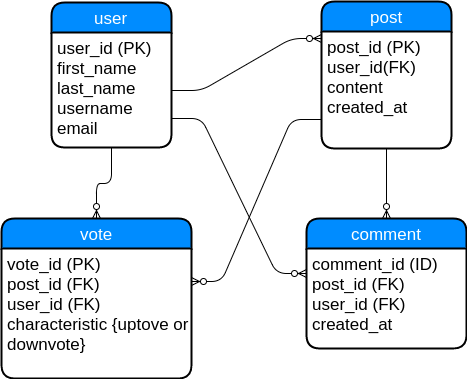

The diagram above was exported from draw.io. Its source (the exported page's mxGraphModel, read from the mxfile embedded in the PNG):
<mxGraphModel dx="807" dy="424" grid="1" gridSize="10" guides="1" tooltips="1" connect="1" arrows="1" fold="1" page="1" pageScale="1" pageWidth="850" pageHeight="1100" background="#ffffff" math="0" shadow="0">
  <root>
    <mxCell id="0" />
    <mxCell id="1" parent="0" />
    <mxCell id="be2e22e8eb1d559-18" value="user" style="swimlane;html=1;childLayout=stackLayout;horizontal=1;startSize=30;horizontalStack=0;fillColor=#008cff;fontColor=#FFFFFF;rounded=1;fontSize=17;fontStyle=0;strokeWidth=2;resizeParent=0;resizeLast=1;shadow=0;dashed=0;align=center;" vertex="1" parent="1">
      <mxGeometry x="170" y="44" width="120" height="145" as="geometry" />
    </mxCell>
    <mxCell id="be2e22e8eb1d559-19" value="user_id (PK)&lt;div&gt;first_name&lt;/div&gt;&lt;div&gt;last_name&lt;/div&gt;&lt;div&gt;username&lt;/div&gt;&lt;div&gt;email&lt;/div&gt;" style="whiteSpace=wrap;html=1;align=left;strokeColor=none;fillColor=none;spacingLeft=4;fontSize=17;verticalAlign=top;resizable=0;rotatable=0;part=1;" vertex="1" parent="be2e22e8eb1d559-18">
      <mxGeometry y="30" width="120" height="115" as="geometry" />
    </mxCell>
    <mxCell id="be2e22e8eb1d559-20" value="post" style="swimlane;html=1;childLayout=stackLayout;horizontal=1;startSize=30;horizontalStack=0;fillColor=#008cff;fontColor=#FFFFFF;rounded=1;fontSize=17;fontStyle=0;strokeWidth=2;resizeParent=0;resizeLast=1;shadow=0;dashed=0;align=center;" vertex="1" parent="1">
      <mxGeometry x="440" y="43" width="130" height="147" as="geometry" />
    </mxCell>
    <mxCell id="be2e22e8eb1d559-21" value="post_id (PK)&lt;div&gt;user_id(FK)&lt;/div&gt;&lt;div&gt;content&lt;/div&gt;&lt;div&gt;created_at&lt;/div&gt;" style="whiteSpace=wrap;html=1;align=left;strokeColor=none;fillColor=none;spacingLeft=4;fontSize=17;verticalAlign=top;resizable=0;rotatable=0;part=1;" vertex="1" parent="be2e22e8eb1d559-20">
      <mxGeometry y="30" width="130" height="117" as="geometry" />
    </mxCell>
    <mxCell id="be2e22e8eb1d559-23" value="comment" style="swimlane;html=1;childLayout=stackLayout;horizontal=1;startSize=30;horizontalStack=0;fillColor=#008cff;fontColor=#FFFFFF;rounded=1;fontSize=17;fontStyle=0;strokeWidth=2;resizeParent=0;resizeLast=1;shadow=0;dashed=0;align=center;" vertex="1" parent="1">
      <mxGeometry x="425" y="260" width="160" height="130" as="geometry" />
    </mxCell>
    <mxCell id="be2e22e8eb1d559-24" value="comment_id (ID)&lt;div&gt;post_id (FK)&lt;/div&gt;&lt;div&gt;user_id (FK)&lt;/div&gt;&lt;div&gt;created_at&lt;/div&gt;" style="whiteSpace=wrap;html=1;align=left;strokeColor=none;fillColor=none;spacingLeft=4;fontSize=17;verticalAlign=top;resizable=0;rotatable=0;part=1;" vertex="1" parent="be2e22e8eb1d559-23">
      <mxGeometry y="30" width="160" height="100" as="geometry" />
    </mxCell>
    <mxCell id="be2e22e8eb1d559-25" value="vote" style="swimlane;html=1;childLayout=stackLayout;horizontal=1;startSize=30;horizontalStack=0;fillColor=#008cff;fontColor=#FFFFFF;rounded=1;fontSize=17;fontStyle=0;strokeWidth=2;resizeParent=0;resizeLast=1;shadow=0;dashed=0;align=center;" vertex="1" parent="1">
      <mxGeometry x="120" y="260" width="190" height="160" as="geometry" />
    </mxCell>
    <mxCell id="be2e22e8eb1d559-26" value="vote_id (PK)&lt;div&gt;post_id (FK)&lt;/div&gt;&lt;div&gt;user_id (FK)&lt;/div&gt;&lt;div&gt;characteristic {uptove or downvote}&lt;/div&gt;" style="whiteSpace=wrap;html=1;align=left;strokeColor=none;fillColor=none;spacingLeft=4;fontSize=17;verticalAlign=top;resizable=0;rotatable=0;part=1;" vertex="1" parent="be2e22e8eb1d559-25">
      <mxGeometry y="30" width="190" height="130" as="geometry" />
    </mxCell>
    <mxCell id="be2e22e8eb1d559-27" value="" style="edgeStyle=entityRelationEdgeStyle;html=1;endArrow=ERzeroToMany;endFill=1;exitX=1;exitY=0.5;entryX=0;entryY=0.25;" edge="1" parent="1" source="be2e22e8eb1d559-19" target="be2e22e8eb1d559-20">
      <mxGeometry width="100" height="100" relative="1" as="geometry">
        <mxPoint x="310" y="220" as="sourcePoint" />
        <mxPoint x="410" y="120" as="targetPoint" />
      </mxGeometry>
    </mxCell>
    <mxCell id="be2e22e8eb1d559-28" value="" style="edgeStyle=orthogonalEdgeStyle;html=1;endArrow=ERzeroToMany;endFill=1;entryX=0.5;entryY=0;exitX=0.5;exitY=1;" edge="1" parent="1" source="be2e22e8eb1d559-21" target="be2e22e8eb1d559-23">
      <mxGeometry width="100" height="100" relative="1" as="geometry">
        <mxPoint x="330" y="280" as="sourcePoint" />
        <mxPoint x="430" y="180" as="targetPoint" />
      </mxGeometry>
    </mxCell>
    <mxCell id="be2e22e8eb1d559-29" value="" style="edgeStyle=entityRelationEdgeStyle;html=1;endArrow=none;endFill=0;startArrow=ERzeroToMany;startFill=1;entryX=0;entryY=0.75;exitX=1;exitY=0.25;" edge="1" parent="1" source="be2e22e8eb1d559-26" target="be2e22e8eb1d559-21">
      <mxGeometry width="100" height="100" relative="1" as="geometry">
        <mxPoint x="320" y="280" as="sourcePoint" />
        <mxPoint x="420" y="180" as="targetPoint" />
      </mxGeometry>
    </mxCell>
    <mxCell id="be2e22e8eb1d559-30" value="" style="edgeStyle=entityRelationEdgeStyle;html=1;endArrow=ERzeroToMany;endFill=1;exitX=1;exitY=0.75;entryX=0;entryY=0.25;" edge="1" parent="1" source="be2e22e8eb1d559-19" target="be2e22e8eb1d559-24">
      <mxGeometry width="100" height="100" relative="1" as="geometry">
        <mxPoint x="60" y="290" as="sourcePoint" />
        <mxPoint x="160" y="190" as="targetPoint" />
      </mxGeometry>
    </mxCell>
    <mxCell id="be2e22e8eb1d559-31" value="" style="html=1;endArrow=ERzeroToMany;endFill=1;exitX=0.5;exitY=1;entryX=0.5;entryY=0;edgeStyle=orthogonalEdgeStyle;" edge="1" parent="1" source="be2e22e8eb1d559-19" target="be2e22e8eb1d559-25">
      <mxGeometry width="100" height="100" relative="1" as="geometry">
        <mxPoint x="515" y="200" as="sourcePoint" />
        <mxPoint x="210" y="250" as="targetPoint" />
      </mxGeometry>
    </mxCell>
  </root>
</mxGraphModel>